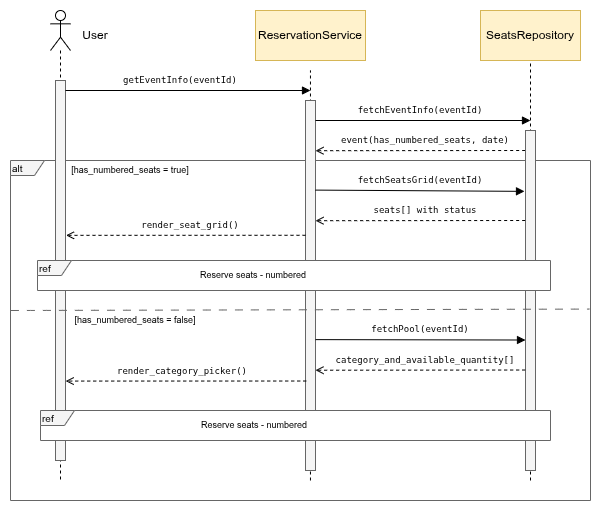

The diagram above was exported from draw.io. Its source (the exported page's mxGraphModel, read from the mxfile embedded in the PNG):
<mxGraphModel dx="554" dy="856" grid="1" gridSize="10" guides="1" tooltips="1" connect="1" arrows="1" fold="1" page="1" pageScale="1" pageWidth="850" pageHeight="1100" math="0" shadow="0">
  <root>
    <mxCell id="0" />
    <mxCell id="1" parent="0" />
    <mxCell id="taF1JYV5qnlnOBegvQZa-13" parent="1" style="shape=umlFrame;whiteSpace=wrap;html=1;pointerEvents=0;strokeColor=light-dark(#666666,#000000);align=left;verticalAlign=middle;fontFamily=Helvetica;fontSize=12;fontColor=default;fillColor=light-dark(#F5F5F5,#FEFEFE);gradientColor=none;width=34;height=15;" value="&lt;font style=&quot;color: light-dark(rgb(0, 0, 0), rgb(0, 0, 0)); font-size: 10px;&quot;&gt;alt&lt;/font&gt;" vertex="1">
      <mxGeometry height="340" width="580" x="140" y="270" as="geometry" />
    </mxCell>
    <mxCell id="3CVmH5MoAj3Zl5gU0IJB-2" edge="1" parent="1" style="endArrow=none;dashed=1;html=1;rounded=0;entryX=0.5;entryY=1;entryDx=0;entryDy=0;" value="">
      <mxGeometry height="50" relative="1" width="50" as="geometry">
        <mxPoint x="439.96" y="590" as="sourcePoint" />
        <mxPoint x="439.96" y="180" as="targetPoint" />
      </mxGeometry>
    </mxCell>
    <mxCell id="pIHXVRCgiZ__UWW8Qpl1-6" parent="1" style="shape=umlLifeline;perimeter=lifelinePerimeter;whiteSpace=wrap;html=1;container=1;dropTarget=0;collapsible=0;recursiveResize=0;outlineConnect=0;portConstraint=eastwest;newEdgeStyle={&quot;curved&quot;:0,&quot;rounded&quot;:0};participant=umlActor;" value="" vertex="1">
      <mxGeometry height="470" width="20" x="180" y="120" as="geometry" />
    </mxCell>
    <mxCell id="pIHXVRCgiZ__UWW8Qpl1-8" parent="1" style="html=1;whiteSpace=wrap;direction=south;fillColor=light-dark(#F5F5F5,#FFFFFF);fontColor=#333333;strokeColor=light-dark(#666666,#000000);" value="" vertex="1">
      <mxGeometry height="380" width="10" x="185" y="190" as="geometry" />
    </mxCell>
    <mxCell id="pIHXVRCgiZ__UWW8Qpl1-9" parent="1" style="html=1;whiteSpace=wrap;direction=south;fillColor=light-dark(#F5F5F5,#FFFFFF);fontColor=#333333;strokeColor=light-dark(#666666,#000000);" value="" vertex="1">
      <mxGeometry height="370" width="10" x="435" y="210" as="geometry" />
    </mxCell>
    <mxCell id="pIHXVRCgiZ__UWW8Qpl1-12" edge="1" parent="1" style="endArrow=block;endFill=1;endSize=6;html=1;rounded=0;" value="">
      <mxGeometry relative="1" width="160" as="geometry">
        <mxPoint x="195" y="200" as="sourcePoint" />
        <mxPoint x="440" y="200" as="targetPoint" />
      </mxGeometry>
    </mxCell>
    <mxCell id="pIHXVRCgiZ__UWW8Qpl1-14" edge="1" parent="1" style="endArrow=open;endFill=0;endSize=6;html=1;rounded=0;dashed=1;entryX=0.201;entryY=-0.034;entryDx=0;entryDy=0;entryPerimeter=0;" value="">
      <mxGeometry relative="1" width="160" as="geometry">
        <mxPoint x="654.66" y="260" as="sourcePoint" />
        <mxPoint x="444.99999999999994" y="260.20000000000005" as="targetPoint" />
      </mxGeometry>
    </mxCell>
    <mxCell id="pIHXVRCgiZ__UWW8Qpl1-15" parent="1" style="text;html=1;whiteSpace=wrap;strokeColor=none;fillColor=none;align=center;verticalAlign=middle;rounded=0;" value="User" vertex="1">
      <mxGeometry height="30" width="60" x="195" y="130" as="geometry" />
    </mxCell>
    <mxCell id="pIHXVRCgiZ__UWW8Qpl1-16" parent="1" style="text;html=1;whiteSpace=wrap;strokeColor=none;fillColor=none;align=center;verticalAlign=middle;rounded=0;fontSize=9;" value="&lt;span data-path-to-node=&quot;8,1,3,0&quot;&gt;&lt;code&gt;getEventInfo(eventId)&lt;/code&gt;&lt;/span&gt;" vertex="1">
      <mxGeometry height="20" width="200" x="210" y="180" as="geometry" />
    </mxCell>
    <mxCell id="3CVmH5MoAj3Zl5gU0IJB-1" parent="1" style="html=1;whiteSpace=wrap;strokeColor=#D6B656;fillColor=#FFF2CC;" value="ReservationService" vertex="1">
      <mxGeometry height="50" width="110" x="385" y="120" as="geometry" />
    </mxCell>
    <mxCell id="taF1JYV5qnlnOBegvQZa-3" edge="1" parent="1" style="endArrow=none;dashed=1;html=1;rounded=0;entryX=0.5;entryY=1;entryDx=0;entryDy=0;" value="">
      <mxGeometry height="50" relative="1" width="50" as="geometry">
        <mxPoint x="660" y="590" as="sourcePoint" />
        <mxPoint x="660" y="170" as="targetPoint" />
      </mxGeometry>
    </mxCell>
    <mxCell id="taF1JYV5qnlnOBegvQZa-6" edge="1" parent="1" style="endArrow=block;endFill=1;endSize=6;html=1;rounded=0;" value="">
      <mxGeometry relative="1" width="160" as="geometry">
        <mxPoint x="445" y="230" as="sourcePoint" />
        <mxPoint x="660" y="230" as="targetPoint" />
      </mxGeometry>
    </mxCell>
    <mxCell id="taF1JYV5qnlnOBegvQZa-7" parent="1" style="text;html=1;whiteSpace=wrap;strokeColor=none;fillColor=none;align=center;verticalAlign=middle;rounded=0;fontSize=9;" value="&lt;span data-path-to-node=&quot;8,1,3,0&quot;&gt;&lt;code&gt;fetchEventInfo(eventId)&lt;/code&gt;&lt;/span&gt;" vertex="1">
      <mxGeometry height="20" width="120" x="490" y="210" as="geometry" />
    </mxCell>
    <mxCell id="taF1JYV5qnlnOBegvQZa-17" parent="1" style="html=1;whiteSpace=wrap;strokeColor=#D6B656;fillColor=#FFF2CC;movable=1;resizable=1;rotatable=1;deletable=1;editable=1;locked=0;connectable=1;" value="SeatsRepository" vertex="1">
      <mxGeometry height="50" width="100" x="610" y="120" as="geometry" />
    </mxCell>
    <mxCell id="taF1JYV5qnlnOBegvQZa-29" parent="1" style="html=1;whiteSpace=wrap;direction=south;fillColor=light-dark(#F5F5F5,#FFFFFF);fontColor=#333333;strokeColor=light-dark(#666666,#000000);" value="" vertex="1">
      <mxGeometry height="340" width="10" x="655" y="240" as="geometry" />
    </mxCell>
    <mxCell id="taF1JYV5qnlnOBegvQZa-31" parent="1" style="text;html=1;whiteSpace=wrap;strokeColor=none;fillColor=none;align=center;verticalAlign=middle;rounded=0;fontSize=9;" value="&lt;span data-path-to-node=&quot;8,1,3,0&quot;&gt;&lt;code&gt;event(has_numbered_seats, date)&lt;/code&gt;&lt;/span&gt;" vertex="1">
      <mxGeometry height="20" width="190" x="460" y="240" as="geometry" />
    </mxCell>
    <mxCell id="CNwgRZvpevmL58i0Ul3L-8" edge="1" parent="1" style="endArrow=open;endFill=0;endSize=6;html=1;rounded=0;dashed=1;exitX=0.408;exitY=1.011;exitDx=0;exitDy=0;exitPerimeter=0;entryX=0.449;entryY=-0.042;entryDx=0;entryDy=0;entryPerimeter=0;" value="">
      <mxGeometry relative="1" width="160" as="geometry">
        <mxPoint x="435" y="344.78999999999996" as="sourcePoint" />
        <mxPoint x="195.52999999999997" y="344.84000000000003" as="targetPoint" />
      </mxGeometry>
    </mxCell>
    <mxCell id="taF1JYV5qnlnOBegvQZa-12" edge="1" parent="1" style="endArrow=none;dashed=1;html=1;rounded=0;fontSize=12;startSize=8;endSize=8;curved=1;fillColor=#f5f5f5;strokeColor=#666666;entryX=0.998;entryY=0.437;entryDx=0;entryDy=0;entryPerimeter=0;dashPattern=8 8;" target="taF1JYV5qnlnOBegvQZa-13" value="">
      <mxGeometry height="50" relative="1" width="50" as="geometry">
        <mxPoint x="140.51" y="420" as="sourcePoint" />
        <mxPoint x="479.4900000000001" y="421.48" as="targetPoint" />
      </mxGeometry>
    </mxCell>
    <mxCell id="taF1JYV5qnlnOBegvQZa-14" parent="1" style="text;html=1;whiteSpace=wrap;strokeColor=none;fillColor=none;align=center;verticalAlign=middle;rounded=0;fontSize=9;" value="[has_numbered_seats = true]" vertex="1">
      <mxGeometry height="20" width="120" x="200" y="270" as="geometry" />
    </mxCell>
    <mxCell id="CNwgRZvpevmL58i0Ul3L-9" parent="1" style="text;html=1;whiteSpace=wrap;strokeColor=none;fillColor=none;align=center;verticalAlign=middle;rounded=0;fontSize=9;" value="&lt;span data-path-to-node=&quot;8,1,3,0&quot;&gt;&lt;code&gt;render_seat_grid()&lt;/code&gt;&lt;/span&gt;" vertex="1">
      <mxGeometry height="20" width="200" x="220.11" y="324.63" as="geometry" />
    </mxCell>
    <mxCell id="CNwgRZvpevmL58i0Ul3L-10" connectable="0" parent="1" style="group;fillColor=default;" value="" vertex="1">
      <mxGeometry height="30" width="513" x="167" y="370" as="geometry" />
    </mxCell>
    <mxCell id="CNwgRZvpevmL58i0Ul3L-4" parent="CNwgRZvpevmL58i0Ul3L-10" style="text;html=1;whiteSpace=wrap;strokeColor=none;fillColor=none;align=center;verticalAlign=middle;rounded=0;fontSize=9;" value="Reserve seats - numbered" vertex="1">
      <mxGeometry height="30" width="275.9763103448276" x="77.81679310344829" as="geometry" />
    </mxCell>
    <mxCell id="CNwgRZvpevmL58i0Ul3L-3" parent="CNwgRZvpevmL58i0Ul3L-10" style="shape=umlFrame;whiteSpace=wrap;html=1;pointerEvents=0;strokeColor=light-dark(#666666,#000000);align=left;verticalAlign=middle;fontFamily=Helvetica;fontSize=12;fontColor=default;fillColor=light-dark(#F5F5F5,#FEFEFE);gradientColor=none;width=34;height=15;" value="&lt;font style=&quot;color: light-dark(rgb(0, 0, 0), rgb(0, 0, 0)); font-size: 10px;&quot;&gt;ref&lt;/font&gt;" vertex="1">
      <mxGeometry height="30" width="513" as="geometry" />
    </mxCell>
    <mxCell id="CNwgRZvpevmL58i0Ul3L-11" parent="1" style="text;html=1;whiteSpace=wrap;strokeColor=none;fillColor=none;align=center;verticalAlign=middle;rounded=0;fontSize=9;" value="[has_numbered_seats = false]" vertex="1">
      <mxGeometry height="20" width="140" x="195" y="420" as="geometry" />
    </mxCell>
    <mxCell id="CNwgRZvpevmL58i0Ul3L-12" edge="1" parent="1" style="endArrow=open;endFill=0;endSize=6;html=1;rounded=0;dashed=1;exitX=0.814;exitY=0.929;exitDx=0;exitDy=0;exitPerimeter=0;entryX=0.827;entryY=-0.017;entryDx=0;entryDy=0;entryPerimeter=0;" value="">
      <mxGeometry relative="1" width="160" as="geometry">
        <mxPoint x="435.71000000000004" y="490.52" as="sourcePoint" />
        <mxPoint x="195.16999999999996" y="490.56999999999994" as="targetPoint" />
      </mxGeometry>
    </mxCell>
    <mxCell id="CNwgRZvpevmL58i0Ul3L-13" parent="1" style="text;html=1;whiteSpace=wrap;strokeColor=none;fillColor=none;align=center;verticalAlign=middle;rounded=0;fontSize=9;" value="&lt;span data-path-to-node=&quot;8,1,3,0&quot;&gt;&lt;code&gt;render_category_picker()&lt;/code&gt;&lt;/span&gt;" vertex="1">
      <mxGeometry height="20" width="200" x="212" y="470.74" as="geometry" />
    </mxCell>
    <mxCell id="CNwgRZvpevmL58i0Ul3L-14" connectable="0" parent="1" style="group;fillColor=default;" value="" vertex="1">
      <mxGeometry height="30" width="510" x="170" y="520" as="geometry" />
    </mxCell>
    <mxCell id="CNwgRZvpevmL58i0Ul3L-15" parent="CNwgRZvpevmL58i0Ul3L-14" style="text;html=1;whiteSpace=wrap;strokeColor=none;fillColor=none;align=center;verticalAlign=middle;rounded=0;fontSize=9;" value="Reserve seats - numbered" vertex="1">
      <mxGeometry height="30" width="274.3624137931034" x="77.36172413793105" as="geometry" />
    </mxCell>
    <mxCell id="CNwgRZvpevmL58i0Ul3L-16" parent="CNwgRZvpevmL58i0Ul3L-14" style="shape=umlFrame;whiteSpace=wrap;html=1;pointerEvents=0;strokeColor=light-dark(#666666,#000000);align=left;verticalAlign=middle;fontFamily=Helvetica;fontSize=12;fontColor=default;fillColor=light-dark(#F5F5F5,#FEFEFE);gradientColor=none;width=34;height=15;" value="&lt;font style=&quot;color: light-dark(rgb(0, 0, 0), rgb(0, 0, 0)); font-size: 10px;&quot;&gt;ref&lt;/font&gt;" vertex="1">
      <mxGeometry height="30" width="510" as="geometry" />
    </mxCell>
    <mxCell id="CNwgRZvpevmL58i0Ul3L-17" edge="1" parent="1" style="endArrow=block;endFill=1;endSize=6;html=1;rounded=0;entryX=0.179;entryY=1.1;entryDx=0;entryDy=0;entryPerimeter=0;" target="taF1JYV5qnlnOBegvQZa-29" value="">
      <mxGeometry relative="1" width="160" as="geometry">
        <mxPoint x="445" y="299.6" as="sourcePoint" />
        <mxPoint x="650" y="300" as="targetPoint" />
      </mxGeometry>
    </mxCell>
    <mxCell id="CNwgRZvpevmL58i0Ul3L-18" parent="1" style="text;html=1;whiteSpace=wrap;strokeColor=none;fillColor=none;align=center;verticalAlign=middle;rounded=0;fontSize=9;" value="&lt;span data-path-to-node=&quot;8,1,3,0&quot;&gt;&lt;code&gt;fetchSeatsGrid(eventId)&lt;/code&gt;&lt;/span&gt;" vertex="1">
      <mxGeometry height="20" width="120" x="490" y="279.6" as="geometry" />
    </mxCell>
    <mxCell id="CNwgRZvpevmL58i0Ul3L-19" edge="1" parent="1" style="endArrow=open;endFill=0;endSize=6;html=1;rounded=0;dashed=1;entryX=0.201;entryY=-0.034;entryDx=0;entryDy=0;entryPerimeter=0;" value="">
      <mxGeometry relative="1" width="160" as="geometry">
        <mxPoint x="654.6600000000001" y="330" as="sourcePoint" />
        <mxPoint x="445.00000000000006" y="330.20000000000005" as="targetPoint" />
      </mxGeometry>
    </mxCell>
    <mxCell id="CNwgRZvpevmL58i0Ul3L-20" parent="1" style="text;html=1;whiteSpace=wrap;strokeColor=none;fillColor=none;align=center;verticalAlign=middle;rounded=0;fontSize=9;" value="&lt;span data-path-to-node=&quot;8,1,3,0&quot;&gt;&lt;code&gt;seats[] with status&lt;/code&gt;&lt;/span&gt;" vertex="1">
      <mxGeometry height="20" width="190" x="460.00000000000006" y="310" as="geometry" />
    </mxCell>
    <mxCell id="CNwgRZvpevmL58i0Ul3L-21" edge="1" parent="1" style="endArrow=block;endFill=1;endSize=6;html=1;rounded=0;entryX=0.221;entryY=1.008;entryDx=0;entryDy=0;entryPerimeter=0;" value="">
      <mxGeometry relative="1" width="160" as="geometry">
        <mxPoint x="445" y="449.12" as="sourcePoint" />
        <mxPoint x="655" y="449.52" as="targetPoint" />
      </mxGeometry>
    </mxCell>
    <mxCell id="CNwgRZvpevmL58i0Ul3L-22" parent="1" style="text;html=1;whiteSpace=wrap;strokeColor=none;fillColor=none;align=center;verticalAlign=middle;rounded=0;fontSize=9;" value="&lt;span data-path-to-node=&quot;8,1,3,0&quot;&gt;&lt;code&gt;fetchPool(eventId)&lt;/code&gt;&lt;/span&gt;" vertex="1">
      <mxGeometry height="20" width="120" x="490" y="429.12" as="geometry" />
    </mxCell>
    <mxCell id="CNwgRZvpevmL58i0Ul3L-23" edge="1" parent="1" style="endArrow=open;endFill=0;endSize=6;html=1;rounded=0;dashed=1;entryX=0.201;entryY=-0.034;entryDx=0;entryDy=0;entryPerimeter=0;" value="">
      <mxGeometry relative="1" width="160" as="geometry">
        <mxPoint x="654.6600000000001" y="479.52" as="sourcePoint" />
        <mxPoint x="445" y="479.72" as="targetPoint" />
      </mxGeometry>
    </mxCell>
    <mxCell id="CNwgRZvpevmL58i0Ul3L-24" parent="1" style="text;html=1;whiteSpace=wrap;strokeColor=none;fillColor=none;align=center;verticalAlign=middle;rounded=0;fontSize=9;" value="&lt;font face=&quot;monospace&quot;&gt;category_and_available_quantity[]&lt;/font&gt;" vertex="1">
      <mxGeometry height="20" width="190" x="460" y="459.52" as="geometry" />
    </mxCell>
  </root>
</mxGraphModel>